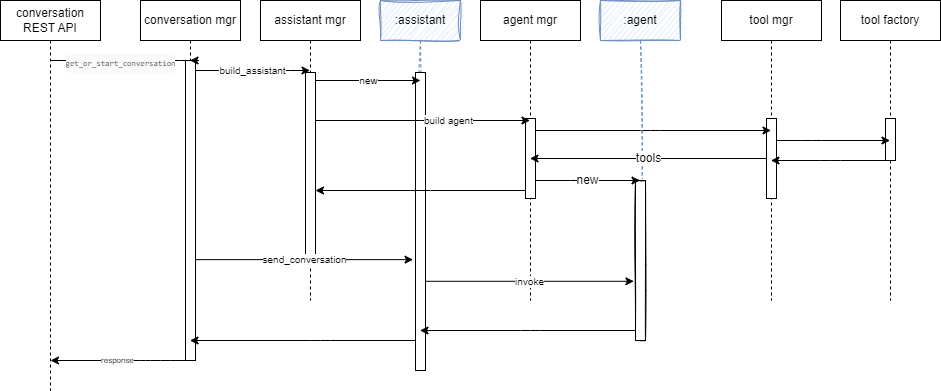

The diagram above was exported from draw.io. Its source (the exported page's mxGraphModel, read from the mxfile embedded in the PNG):
<mxGraphModel dx="1570" dy="484" grid="1" gridSize="10" guides="1" tooltips="1" connect="1" arrows="1" fold="1" page="1" pageScale="1" pageWidth="850" pageHeight="1100" math="0" shadow="0">
  <root>
    <mxCell id="0" />
    <mxCell id="1" parent="0" />
    <mxCell id="2" value="conversation mgr" style="shape=umlLifeline;perimeter=lifelinePerimeter;whiteSpace=wrap;html=1;container=1;collapsible=0;recursiveResize=0;outlineConnect=0;" vertex="1" parent="1">
      <mxGeometry x="-10" y="40" width="100" height="360" as="geometry" />
    </mxCell>
    <mxCell id="7" value="" style="html=1;points=[];perimeter=orthogonalPerimeter;fontSize=8;" vertex="1" parent="2">
      <mxGeometry x="45" y="60" width="10" height="300" as="geometry" />
    </mxCell>
    <mxCell id="3" value="assistant mgr" style="shape=umlLifeline;perimeter=lifelinePerimeter;whiteSpace=wrap;html=1;container=1;collapsible=0;recursiveResize=0;outlineConnect=0;" vertex="1" parent="1">
      <mxGeometry x="110" y="40" width="100" height="300" as="geometry" />
    </mxCell>
    <mxCell id="10" value="" style="html=1;points=[];perimeter=orthogonalPerimeter;fontSize=8;" vertex="1" parent="3">
      <mxGeometry x="45" y="72" width="10" height="188" as="geometry" />
    </mxCell>
    <mxCell id="5" style="edgeStyle=none;html=1;fontSize=12;" edge="1" parent="1" source="4" target="2">
      <mxGeometry relative="1" as="geometry">
        <Array as="points">
          <mxPoint x="20" y="100" />
          <mxPoint x="50" y="100" />
        </Array>
      </mxGeometry>
    </mxCell>
    <mxCell id="6" value="&lt;div style=&quot;color: rgb(56, 58, 66); background-color: rgb(250, 250, 250); font-family: Consolas, &amp;quot;Courier New&amp;quot;, monospace; line-height: 19px;&quot;&gt;&lt;font style=&quot;font-size: 8px;&quot;&gt;get_or_start_conversation&lt;/font&gt;&lt;/div&gt;" style="edgeLabel;html=1;align=center;verticalAlign=middle;resizable=0;points=[];" vertex="1" connectable="0" parent="5">
      <mxGeometry x="-0.1332" y="-1" relative="1" as="geometry">
        <mxPoint as="offset" />
      </mxGeometry>
    </mxCell>
    <mxCell id="4" value="conversation REST API" style="shape=umlLifeline;perimeter=lifelinePerimeter;whiteSpace=wrap;html=1;container=1;collapsible=0;recursiveResize=0;outlineConnect=0;" vertex="1" parent="1">
      <mxGeometry x="-150" y="40" width="100" height="390" as="geometry" />
    </mxCell>
    <mxCell id="8" value="response" style="edgeStyle=none;html=1;fontSize=8;" edge="1" parent="1" source="7">
      <mxGeometry relative="1" as="geometry">
        <mxPoint x="-100" y="400" as="targetPoint" />
        <Array as="points">
          <mxPoint x="10" y="400" />
          <mxPoint x="-10" y="400" />
        </Array>
      </mxGeometry>
    </mxCell>
    <mxCell id="9" value="build_assistant" style="edgeStyle=none;html=1;fontSize=10;" edge="1" parent="1" source="7" target="3">
      <mxGeometry relative="1" as="geometry">
        <Array as="points">
          <mxPoint x="140" y="110" />
        </Array>
      </mxGeometry>
    </mxCell>
    <mxCell id="33" style="edgeStyle=none;html=1;fontSize=10;" edge="1" parent="1" source="11" target="2">
      <mxGeometry relative="1" as="geometry">
        <Array as="points">
          <mxPoint x="170" y="380" />
        </Array>
      </mxGeometry>
    </mxCell>
    <mxCell id="11" value=":assistant" style="shape=umlLifeline;perimeter=lifelinePerimeter;whiteSpace=wrap;html=1;container=1;collapsible=0;recursiveResize=0;outlineConnect=0;sketch=1;curveFitting=1;jiggle=2;fillColor=#dae8fc;strokeColor=#6c8ebf;" vertex="1" parent="1">
      <mxGeometry x="230" y="40" width="80" height="370" as="geometry" />
    </mxCell>
    <mxCell id="12" value="" style="html=1;points=[];perimeter=orthogonalPerimeter;fontSize=8;" vertex="1" parent="11">
      <mxGeometry x="35" y="72" width="10" height="298" as="geometry" />
    </mxCell>
    <mxCell id="13" value="new" style="edgeStyle=none;html=1;fontSize=10;" edge="1" parent="1" source="10" target="11">
      <mxGeometry relative="1" as="geometry">
        <Array as="points">
          <mxPoint x="270" y="120" />
        </Array>
      </mxGeometry>
    </mxCell>
    <mxCell id="14" value="agent mgr" style="shape=umlLifeline;perimeter=lifelinePerimeter;whiteSpace=wrap;html=1;container=1;collapsible=0;recursiveResize=0;outlineConnect=0;fontSize=12;" vertex="1" parent="1">
      <mxGeometry x="330" y="40" width="100" height="300" as="geometry" />
    </mxCell>
    <mxCell id="16" value="" style="html=1;points=[];perimeter=orthogonalPerimeter;fontSize=8;" vertex="1" parent="14">
      <mxGeometry x="45" y="118" width="10" height="80" as="geometry" />
    </mxCell>
    <mxCell id="15" value="build agent" style="edgeStyle=none;html=1;fontSize=10;align=left;" edge="1" parent="1" source="10" target="14">
      <mxGeometry relative="1" as="geometry">
        <Array as="points">
          <mxPoint x="280" y="160" />
        </Array>
      </mxGeometry>
    </mxCell>
    <mxCell id="17" value="tool mgr" style="shape=umlLifeline;perimeter=lifelinePerimeter;whiteSpace=wrap;html=1;container=1;collapsible=0;recursiveResize=0;outlineConnect=0;fontSize=12;" vertex="1" parent="1">
      <mxGeometry x="571" y="40" width="100" height="300" as="geometry" />
    </mxCell>
    <mxCell id="18" value="" style="html=1;points=[];perimeter=orthogonalPerimeter;fontSize=8;" vertex="1" parent="17">
      <mxGeometry x="45" y="118" width="10" height="80" as="geometry" />
    </mxCell>
    <mxCell id="19" value="tool factory" style="shape=umlLifeline;perimeter=lifelinePerimeter;whiteSpace=wrap;html=1;container=1;collapsible=0;recursiveResize=0;outlineConnect=0;fontSize=12;" vertex="1" parent="1">
      <mxGeometry x="690" y="40" width="100" height="300" as="geometry" />
    </mxCell>
    <mxCell id="20" value="" style="html=1;points=[];perimeter=orthogonalPerimeter;fontSize=8;" vertex="1" parent="19">
      <mxGeometry x="45" y="118" width="10" height="42" as="geometry" />
    </mxCell>
    <mxCell id="22" style="edgeStyle=none;html=1;fontSize=8;" edge="1" parent="1" source="16" target="17">
      <mxGeometry relative="1" as="geometry">
        <Array as="points">
          <mxPoint x="500" y="170" />
        </Array>
      </mxGeometry>
    </mxCell>
    <mxCell id="23" style="edgeStyle=none;html=1;fontSize=8;" edge="1" parent="1" source="18" target="19">
      <mxGeometry relative="1" as="geometry">
        <Array as="points">
          <mxPoint x="661" y="180" />
        </Array>
      </mxGeometry>
    </mxCell>
    <mxCell id="24" value=":agent" style="shape=umlLifeline;perimeter=lifelinePerimeter;whiteSpace=wrap;html=1;container=1;collapsible=0;recursiveResize=0;outlineConnect=0;sketch=1;fontSize=12;fillColor=#dae8fc;strokeColor=#6c8ebf;" vertex="1" parent="1">
      <mxGeometry x="450" y="40" width="80" height="340" as="geometry" />
    </mxCell>
    <mxCell id="28" value="" style="html=1;points=[];perimeter=orthogonalPerimeter;sketch=1;fontSize=12;" vertex="1" parent="24">
      <mxGeometry x="35" y="180" width="10" height="160" as="geometry" />
    </mxCell>
    <mxCell id="25" value="new" style="edgeStyle=none;html=1;fontSize=12;" edge="1" parent="1" source="16" target="24">
      <mxGeometry relative="1" as="geometry">
        <Array as="points">
          <mxPoint x="430" y="220" />
        </Array>
      </mxGeometry>
    </mxCell>
    <mxCell id="26" style="edgeStyle=none;html=1;fontSize=12;" edge="1" parent="1" source="20" target="17">
      <mxGeometry relative="1" as="geometry">
        <Array as="points">
          <mxPoint x="680" y="200" />
        </Array>
      </mxGeometry>
    </mxCell>
    <mxCell id="27" value="tools" style="edgeStyle=none;html=1;fontSize=12;" edge="1" parent="1" source="18" target="14">
      <mxGeometry relative="1" as="geometry" />
    </mxCell>
    <mxCell id="29" style="edgeStyle=none;html=1;fontSize=12;" edge="1" parent="1" source="16" target="10">
      <mxGeometry relative="1" as="geometry">
        <Array as="points">
          <mxPoint x="270" y="230" />
        </Array>
      </mxGeometry>
    </mxCell>
    <mxCell id="30" value="send_conversation" style="edgeStyle=none;html=1;entryX=-0.249;entryY=0.628;entryDx=0;entryDy=0;entryPerimeter=0;fontSize=10;" edge="1" parent="1" source="7" target="12">
      <mxGeometry relative="1" as="geometry" />
    </mxCell>
    <mxCell id="31" value="invoke" style="edgeStyle=none;html=1;entryX=-0.165;entryY=0.63;entryDx=0;entryDy=0;entryPerimeter=0;fontSize=10;" edge="1" parent="1" source="12" target="28">
      <mxGeometry relative="1" as="geometry" />
    </mxCell>
    <mxCell id="32" style="edgeStyle=none;html=1;fontSize=10;" edge="1" parent="1" source="28" target="11">
      <mxGeometry relative="1" as="geometry">
        <Array as="points">
          <mxPoint x="380" y="370" />
        </Array>
      </mxGeometry>
    </mxCell>
  </root>
</mxGraphModel>